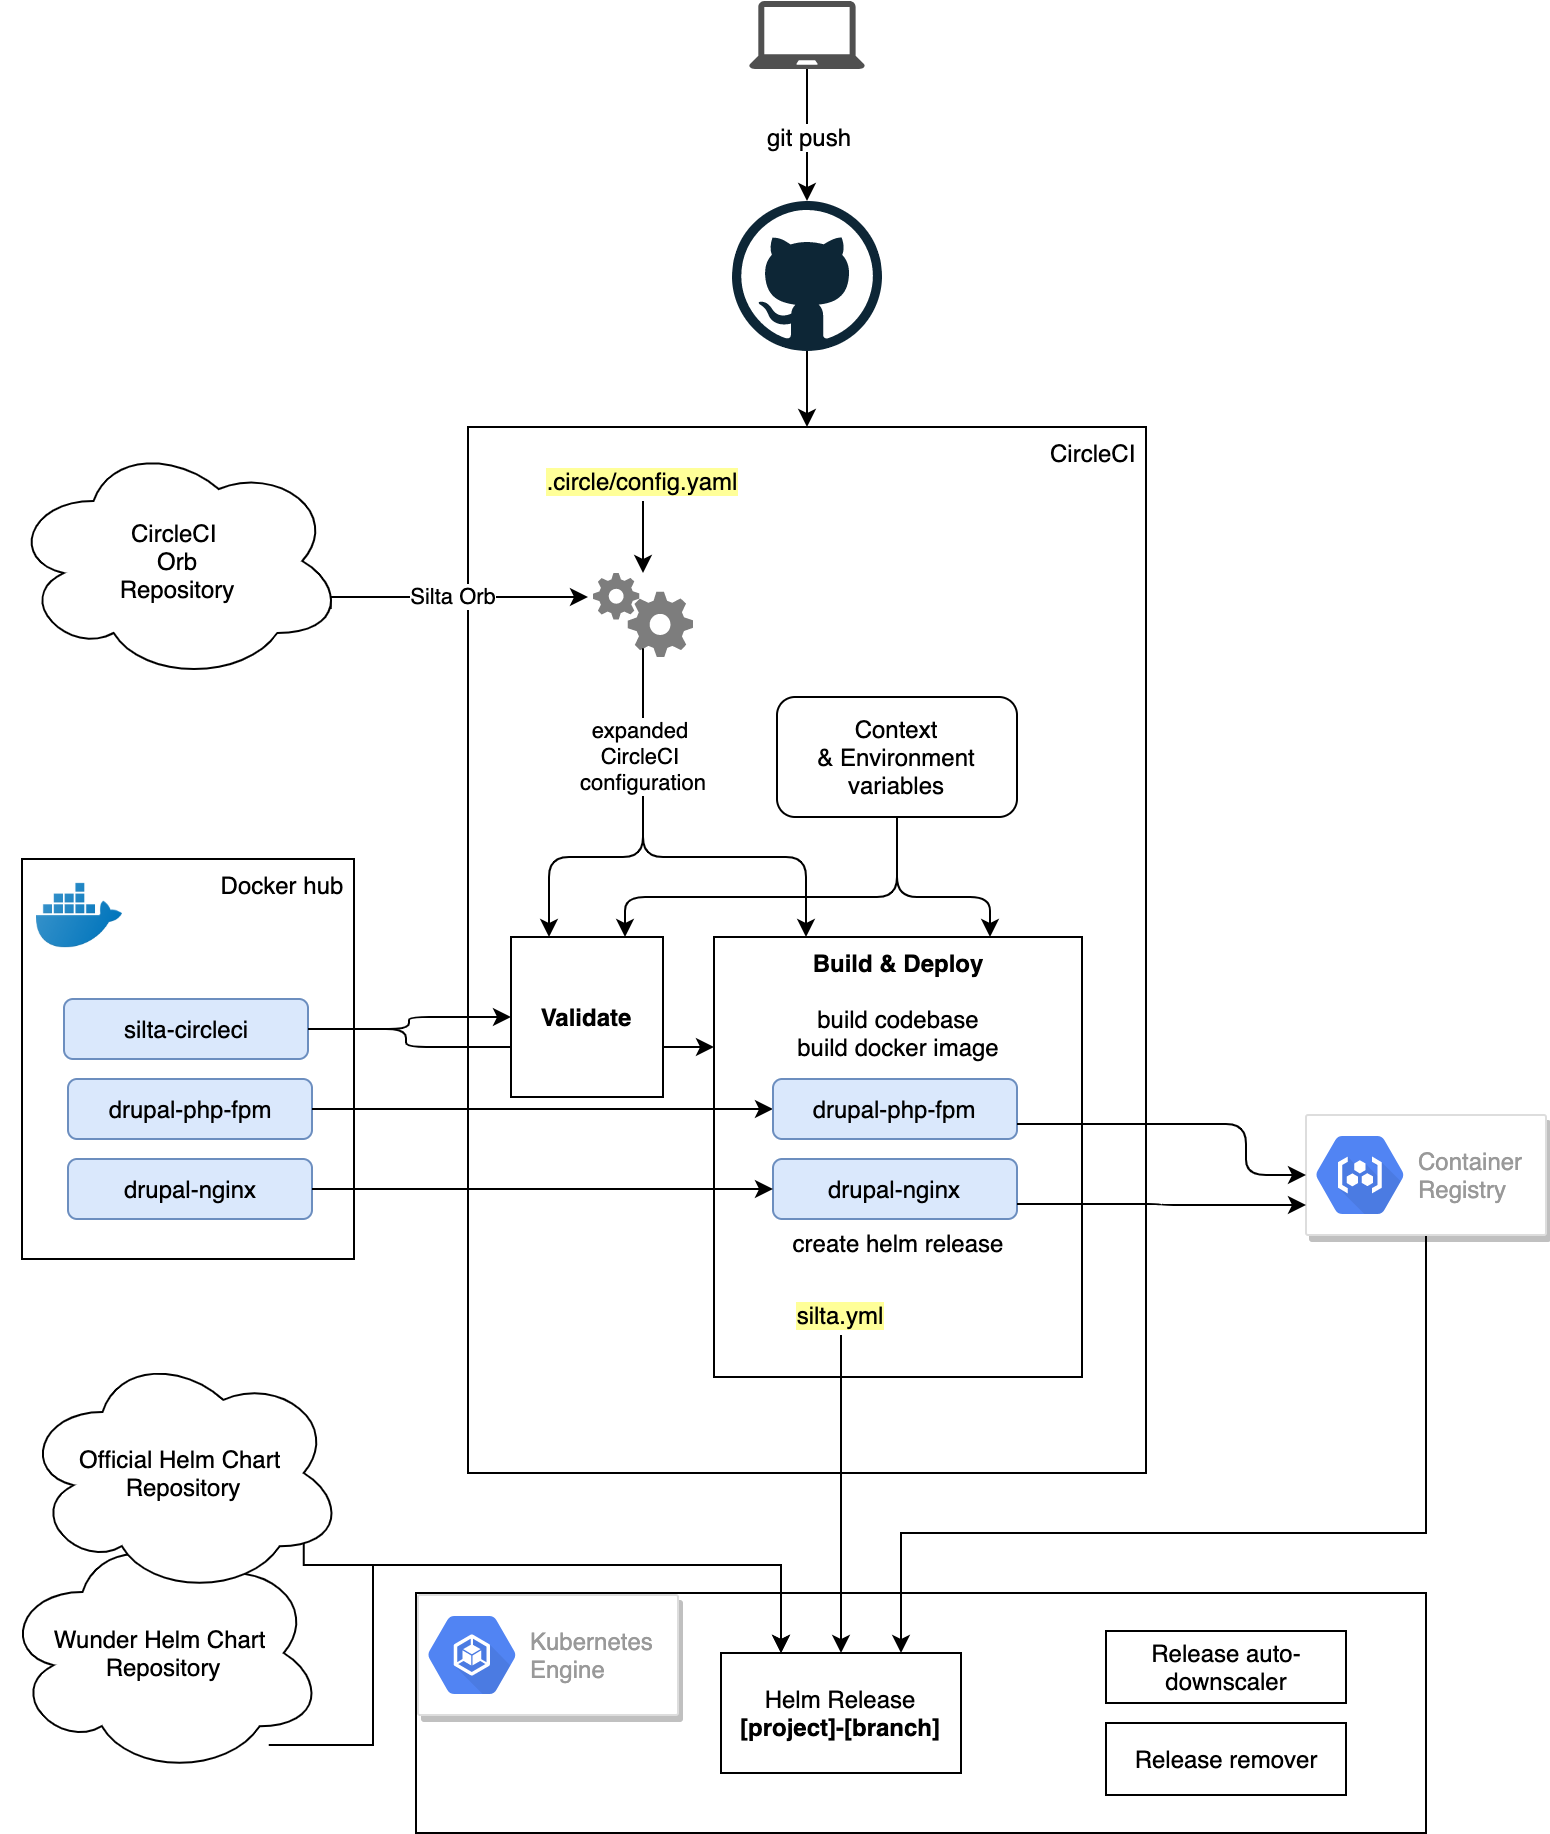

The diagram above was exported from draw.io. Its source (the exported page's mxGraphModel, read from the mxfile embedded in the PNG):
<mxGraphModel dx="946" dy="574" grid="1" gridSize="10" guides="1" tooltips="1" connect="1" arrows="1" fold="1" page="1" pageScale="1" pageWidth="827" pageHeight="1169" background="#ffffff" math="0" shadow="0">
  <root>
    <mxCell id="0" />
    <mxCell id="1" parent="0" />
    <mxCell id="EjniwdsLD-3hehGMIBhH-1060" value="" style="rounded=0;whiteSpace=wrap;html=1;align=center;" parent="1" vertex="1">
      <mxGeometry x="241.5" y="914" width="505" height="120" as="geometry" />
    </mxCell>
    <mxCell id="EjniwdsLD-3hehGMIBhH-1036" value="&lt;div style=&quot;text-align: center&quot;&gt;&lt;span&gt;Docker hub&amp;nbsp;&lt;/span&gt;&lt;/div&gt;" style="rounded=0;whiteSpace=wrap;html=1;labelPosition=center;verticalLabelPosition=middle;align=right;verticalAlign=top;horizontal=1;" parent="1" vertex="1">
      <mxGeometry x="44.5" y="547" width="166" height="200" as="geometry" />
    </mxCell>
    <mxCell id="EjniwdsLD-3hehGMIBhH-1011" value="&lt;div style=&quot;text-align: left&quot;&gt;&lt;span&gt;&amp;nbsp;CircleCI&amp;nbsp;&lt;/span&gt;&lt;/div&gt;" style="rounded=0;whiteSpace=wrap;html=1;verticalAlign=top;align=right;" parent="1" vertex="1">
      <mxGeometry x="267.5" y="331" width="339" height="523" as="geometry" />
    </mxCell>
    <mxCell id="EjniwdsLD-3hehGMIBhH-1020" style="edgeStyle=orthogonalEdgeStyle;rounded=0;orthogonalLoop=1;jettySize=auto;html=1;" parent="1" source="EjniwdsLD-3hehGMIBhH-1001" target="EjniwdsLD-3hehGMIBhH-1011" edge="1">
      <mxGeometry relative="1" as="geometry" />
    </mxCell>
    <mxCell id="EjniwdsLD-3hehGMIBhH-1001" value="" style="dashed=0;outlineConnect=0;html=1;align=center;labelPosition=center;verticalLabelPosition=bottom;verticalAlign=top;shape=mxgraph.weblogos.github" parent="1" vertex="1">
      <mxGeometry x="399.5" y="218" width="75" height="75" as="geometry" />
    </mxCell>
    <mxCell id="EjniwdsLD-3hehGMIBhH-1003" style="edgeStyle=orthogonalEdgeStyle;rounded=0;orthogonalLoop=1;jettySize=auto;html=1;" parent="1" source="EjniwdsLD-3hehGMIBhH-1002" target="EjniwdsLD-3hehGMIBhH-1001" edge="1">
      <mxGeometry relative="1" as="geometry" />
    </mxCell>
    <mxCell id="EjniwdsLD-3hehGMIBhH-1006" value="&amp;nbsp;git push&amp;nbsp;&lt;br&gt;" style="text;html=1;resizable=0;points=[];align=center;verticalAlign=middle;labelBackgroundColor=#ffffff;" parent="EjniwdsLD-3hehGMIBhH-1003" vertex="1" connectable="0">
      <mxGeometry x="0.3036" relative="1" as="geometry">
        <mxPoint y="-10" as="offset" />
      </mxGeometry>
    </mxCell>
    <mxCell id="EjniwdsLD-3hehGMIBhH-1002" value="" style="shadow=0;dashed=0;html=1;strokeColor=none;fillColor=#505050;labelPosition=center;verticalLabelPosition=bottom;verticalAlign=top;outlineConnect=0;align=center;shape=mxgraph.office.devices.laptop;" parent="1" vertex="1">
      <mxGeometry x="408" y="118" width="58" height="34" as="geometry" />
    </mxCell>
    <mxCell id="EjniwdsLD-3hehGMIBhH-1005" value="" style="shadow=0;dashed=0;html=1;strokeColor=none;labelPosition=center;verticalLabelPosition=bottom;verticalAlign=top;align=center;shape=mxgraph.mscae.general_symbols.gears;fillColor=#7D7D7D;" parent="1" vertex="1">
      <mxGeometry x="330" y="404" width="50" height="42" as="geometry" />
    </mxCell>
    <mxCell id="EjniwdsLD-3hehGMIBhH-1009" value="" style="shape=image;html=1;verticalAlign=top;verticalLabelPosition=bottom;labelBackgroundColor=#ffffff;imageAspect=0;aspect=fixed;image=https://cdn3.iconfinder.com/data/icons/social-media-2169/24/social_media_social_media_logo_docker-128.png" parent="1" vertex="1">
      <mxGeometry x="52" y="554" width="43" height="43" as="geometry" />
    </mxCell>
    <mxCell id="EjniwdsLD-3hehGMIBhH-1018" value="Silta Orb" style="edgeStyle=orthogonalEdgeStyle;rounded=0;orthogonalLoop=1;jettySize=auto;html=1;exitX=0.96;exitY=0.7;exitDx=0;exitDy=0;exitPerimeter=0;entryX=-0.05;entryY=0.286;entryDx=0;entryDy=0;entryPerimeter=0;" parent="1" source="EjniwdsLD-3hehGMIBhH-1014" target="EjniwdsLD-3hehGMIBhH-1005" edge="1">
      <mxGeometry relative="1" as="geometry">
        <Array as="points">
          <mxPoint x="198.5" y="416" />
        </Array>
      </mxGeometry>
    </mxCell>
    <mxCell id="EjniwdsLD-3hehGMIBhH-1014" value="CircleCI&amp;nbsp;&lt;br&gt;Orb&lt;br&gt;Repository&lt;br&gt;" style="ellipse;shape=cloud;whiteSpace=wrap;html=1;" parent="1" vertex="1">
      <mxGeometry x="38.5" y="338" width="167" height="120" as="geometry" />
    </mxCell>
    <mxCell id="EjniwdsLD-3hehGMIBhH-1016" style="edgeStyle=orthogonalEdgeStyle;rounded=0;orthogonalLoop=1;jettySize=auto;html=1;exitX=0.5;exitY=1;exitDx=0;exitDy=0;" parent="1" source="EjniwdsLD-3hehGMIBhH-1015" target="EjniwdsLD-3hehGMIBhH-1005" edge="1">
      <mxGeometry relative="1" as="geometry" />
    </mxCell>
    <mxCell id="EjniwdsLD-3hehGMIBhH-1015" value=".circle/config.yaml&lt;br&gt;" style="text;html=1;strokeColor=none;fillColor=none;align=center;verticalAlign=middle;whiteSpace=wrap;rounded=0;labelBackgroundColor=#FFFF99;" parent="1" vertex="1">
      <mxGeometry x="335" y="348" width="40" height="20" as="geometry" />
    </mxCell>
    <mxCell id="EjniwdsLD-3hehGMIBhH-1026" value="Context&lt;br&gt;&amp;amp; Environment variables&lt;br&gt;" style="rounded=1;whiteSpace=wrap;html=1;" parent="1" vertex="1">
      <mxGeometry x="422" y="466" width="120" height="60" as="geometry" />
    </mxCell>
    <mxCell id="EjniwdsLD-3hehGMIBhH-1028" value="&lt;div style=&quot;text-align: center&quot;&gt;&lt;b&gt;Build &amp;amp; Deploy&lt;/b&gt;&lt;/div&gt;&lt;span style=&quot;text-align: left&quot;&gt;&lt;div style=&quot;text-align: center&quot;&gt;&lt;b&gt;&lt;br&gt;&lt;/b&gt;&lt;/div&gt;&lt;/span&gt;&lt;span style=&quot;text-align: left&quot;&gt;&lt;div style=&quot;text-align: center&quot;&gt;&lt;span&gt;build codebase&lt;/span&gt;&lt;/div&gt;&lt;/span&gt;&lt;span style=&quot;text-align: left&quot;&gt;&lt;div style=&quot;text-align: center&quot;&gt;&lt;span&gt;build docker image&lt;/span&gt;&lt;/div&gt;&lt;/span&gt;&lt;span style=&quot;text-align: left&quot;&gt;&lt;div style=&quot;text-align: center&quot;&gt;&lt;br&gt;&lt;/div&gt;&lt;div style=&quot;text-align: center&quot;&gt;&lt;br&gt;&lt;/div&gt;&lt;div style=&quot;text-align: center&quot;&gt;&lt;br&gt;&lt;/div&gt;&lt;div style=&quot;text-align: center&quot;&gt;&lt;br&gt;&lt;/div&gt;&lt;div style=&quot;text-align: center&quot;&gt;&lt;br&gt;&lt;/div&gt;&lt;div style=&quot;text-align: center&quot;&gt;&lt;br&gt;&lt;/div&gt;&lt;div style=&quot;text-align: center&quot;&gt;&lt;span&gt;create helm release&lt;/span&gt;&lt;/div&gt;&lt;/span&gt;" style="rounded=0;whiteSpace=wrap;html=1;align=center;verticalAlign=top;" parent="1" vertex="1">
      <mxGeometry x="390.5" y="586" width="184" height="220" as="geometry" />
    </mxCell>
    <mxCell id="EjniwdsLD-3hehGMIBhH-1029" value="" style="edgeStyle=elbowEdgeStyle;elbow=vertical;endArrow=classic;html=1;exitX=0.5;exitY=0.9;exitDx=0;exitDy=0;exitPerimeter=0;entryX=0.25;entryY=0;entryDx=0;entryDy=0;" parent="1" source="EjniwdsLD-3hehGMIBhH-1005" target="EjniwdsLD-3hehGMIBhH-1027" edge="1">
      <mxGeometry width="50" height="50" relative="1" as="geometry">
        <mxPoint x="361.2142857142858" y="525.8571428571429" as="sourcePoint" />
        <mxPoint x="310" y="556" as="targetPoint" />
        <Array as="points">
          <mxPoint x="346.5" y="546" />
        </Array>
      </mxGeometry>
    </mxCell>
    <mxCell id="EjniwdsLD-3hehGMIBhH-1030" value="expanded &lt;br&gt;CircleCI &lt;br&gt;configuration" style="edgeStyle=elbowEdgeStyle;elbow=vertical;endArrow=classic;html=1;exitX=0.5;exitY=0.9;exitDx=0;exitDy=0;exitPerimeter=0;entryX=0.25;entryY=0;entryDx=0;entryDy=0;" parent="1" source="EjniwdsLD-3hehGMIBhH-1005" target="EjniwdsLD-3hehGMIBhH-1028" edge="1">
      <mxGeometry x="-0.5177" width="50" height="50" relative="1" as="geometry">
        <mxPoint x="361.2142857142858" y="525.8571428571429" as="sourcePoint" />
        <mxPoint x="86.5" y="786" as="targetPoint" />
        <Array as="points">
          <mxPoint x="396.5" y="546" />
        </Array>
        <mxPoint as="offset" />
      </mxGeometry>
    </mxCell>
    <mxCell id="EjniwdsLD-3hehGMIBhH-1031" value="" style="edgeStyle=elbowEdgeStyle;elbow=vertical;endArrow=classic;html=1;exitX=0.5;exitY=1;exitDx=0;exitDy=0;entryX=0.75;entryY=0;entryDx=0;entryDy=0;" parent="1" source="EjniwdsLD-3hehGMIBhH-1026" target="EjniwdsLD-3hehGMIBhH-1028" edge="1">
      <mxGeometry width="50" height="50" relative="1" as="geometry">
        <mxPoint x="371.2142857142858" y="535.8571428571429" as="sourcePoint" />
        <mxPoint x="448.3571428571429" y="585.8571428571429" as="targetPoint" />
        <Array as="points">
          <mxPoint x="506.5" y="566" />
        </Array>
      </mxGeometry>
    </mxCell>
    <mxCell id="EjniwdsLD-3hehGMIBhH-1032" value="" style="edgeStyle=elbowEdgeStyle;elbow=vertical;endArrow=classic;html=1;exitX=0.5;exitY=1;exitDx=0;exitDy=0;entryX=0.75;entryY=0;entryDx=0;entryDy=0;" parent="1" source="EjniwdsLD-3hehGMIBhH-1026" target="EjniwdsLD-3hehGMIBhH-1027" edge="1">
      <mxGeometry width="50" height="50" relative="1" as="geometry">
        <mxPoint x="492.64285714285734" y="535.8571428571429" as="sourcePoint" />
        <mxPoint x="539.7857142857144" y="585.8571428571429" as="targetPoint" />
        <Array as="points">
          <mxPoint x="416.5" y="566" />
        </Array>
      </mxGeometry>
    </mxCell>
    <mxCell id="EjniwdsLD-3hehGMIBhH-1062" style="edgeStyle=orthogonalEdgeStyle;rounded=0;orthogonalLoop=1;jettySize=auto;html=1;exitX=0.25;exitY=1;exitDx=0;exitDy=0;entryX=0.75;entryY=0;entryDx=0;entryDy=0;" parent="1" source="EjniwdsLD-3hehGMIBhH-1038" target="EjniwdsLD-3hehGMIBhH-1061" edge="1">
      <mxGeometry relative="1" as="geometry">
        <Array as="points">
          <mxPoint x="746.5" y="884" />
          <mxPoint x="484.5" y="884" />
        </Array>
      </mxGeometry>
    </mxCell>
    <mxCell id="EjniwdsLD-3hehGMIBhH-1038" value="" style="strokeColor=#dddddd;fillColor=#ffffff;shadow=1;strokeWidth=1;rounded=1;absoluteArcSize=1;arcSize=2;align=right;" parent="1" vertex="1">
      <mxGeometry x="686.5" y="675" width="120" height="60" as="geometry" />
    </mxCell>
    <mxCell id="EjniwdsLD-3hehGMIBhH-1039" value="Container&#10;Registry" style="dashed=0;connectable=0;html=1;fillColor=#5184F3;strokeColor=none;shape=mxgraph.gcp2.container_registry;part=1;labelPosition=right;verticalLabelPosition=middle;align=left;verticalAlign=middle;spacingLeft=5;fontColor=#999999;fontSize=12;" parent="EjniwdsLD-3hehGMIBhH-1038" vertex="1">
      <mxGeometry y="0.5" width="44" height="39" relative="1" as="geometry">
        <mxPoint x="5" y="-19.5" as="offset" />
      </mxGeometry>
    </mxCell>
    <mxCell id="EjniwdsLD-3hehGMIBhH-1043" value="silta-circleci" style="rounded=1;whiteSpace=wrap;html=1;align=center;fillColor=#dae8fc;strokeColor=#6c8ebf;" parent="1" vertex="1">
      <mxGeometry x="65.5" y="617" width="122" height="30" as="geometry" />
    </mxCell>
    <mxCell id="EjniwdsLD-3hehGMIBhH-1045" value="drupal-php-fpm" style="rounded=1;whiteSpace=wrap;html=1;align=center;fillColor=#dae8fc;strokeColor=#6c8ebf;" parent="1" vertex="1">
      <mxGeometry x="67.5" y="657" width="122" height="30" as="geometry" />
    </mxCell>
    <mxCell id="EjniwdsLD-3hehGMIBhH-1046" value="drupal-nginx" style="rounded=1;whiteSpace=wrap;html=1;align=center;fillColor=#dae8fc;strokeColor=#6c8ebf;" parent="1" vertex="1">
      <mxGeometry x="67.5" y="697" width="122" height="30" as="geometry" />
    </mxCell>
    <mxCell id="EjniwdsLD-3hehGMIBhH-1047" value="" style="edgeStyle=elbowEdgeStyle;elbow=horizontal;endArrow=classic;html=1;entryX=0;entryY=0.5;entryDx=0;entryDy=0;exitX=1;exitY=0.5;exitDx=0;exitDy=0;" parent="1" source="EjniwdsLD-3hehGMIBhH-1043" target="EjniwdsLD-3hehGMIBhH-1027" edge="1">
      <mxGeometry width="50" height="50" relative="1" as="geometry">
        <mxPoint x="186.5" y="615" as="sourcePoint" />
        <mxPoint x="676.5" y="544" as="targetPoint" />
      </mxGeometry>
    </mxCell>
    <mxCell id="EjniwdsLD-3hehGMIBhH-1048" value="" style="edgeStyle=elbowEdgeStyle;elbow=horizontal;endArrow=classic;html=1;entryX=0;entryY=0.5;entryDx=0;entryDy=0;exitX=1;exitY=0.5;exitDx=0;exitDy=0;" parent="1" source="EjniwdsLD-3hehGMIBhH-1045" target="EjniwdsLD-3hehGMIBhH-1049" edge="1">
      <mxGeometry width="50" height="50" relative="1" as="geometry">
        <mxPoint x="206.5" y="655" as="sourcePoint" />
        <mxPoint x="526.5" y="684" as="targetPoint" />
        <Array as="points">
          <mxPoint x="246.5" y="684" />
        </Array>
      </mxGeometry>
    </mxCell>
    <mxCell id="EjniwdsLD-3hehGMIBhH-1049" value="drupal-php-fpm" style="rounded=1;whiteSpace=wrap;html=1;align=center;fillColor=#dae8fc;strokeColor=#6c8ebf;" parent="1" vertex="1">
      <mxGeometry x="420" y="657" width="122" height="30" as="geometry" />
    </mxCell>
    <mxCell id="EjniwdsLD-3hehGMIBhH-1050" value="drupal-nginx" style="rounded=1;whiteSpace=wrap;html=1;align=center;fillColor=#dae8fc;strokeColor=#6c8ebf;" parent="1" vertex="1">
      <mxGeometry x="420" y="697" width="122" height="30" as="geometry" />
    </mxCell>
    <mxCell id="EjniwdsLD-3hehGMIBhH-1051" value="" style="edgeStyle=elbowEdgeStyle;elbow=horizontal;endArrow=classic;html=1;entryX=0;entryY=0.5;entryDx=0;entryDy=0;exitX=1;exitY=0.5;exitDx=0;exitDy=0;" parent="1" source="EjniwdsLD-3hehGMIBhH-1046" target="EjniwdsLD-3hehGMIBhH-1050" edge="1">
      <mxGeometry width="50" height="50" relative="1" as="geometry">
        <mxPoint x="236.5" y="695" as="sourcePoint" />
        <mxPoint x="542.5" y="724" as="targetPoint" />
        <Array as="points">
          <mxPoint x="236.5" y="724" />
        </Array>
      </mxGeometry>
    </mxCell>
    <mxCell id="EjniwdsLD-3hehGMIBhH-1052" value="" style="edgeStyle=elbowEdgeStyle;elbow=horizontal;endArrow=classic;html=1;entryX=0;entryY=0.5;entryDx=0;entryDy=0;exitX=1;exitY=0.75;exitDx=0;exitDy=0;" parent="1" source="EjniwdsLD-3hehGMIBhH-1049" target="EjniwdsLD-3hehGMIBhH-1038" edge="1">
      <mxGeometry width="50" height="50" relative="1" as="geometry">
        <mxPoint x="542.5" y="714" as="sourcePoint" />
        <mxPoint x="552.6428571428573" y="748.1428571428573" as="targetPoint" />
        <Array as="points">
          <mxPoint x="656.5" y="730" />
          <mxPoint x="656.5" y="784" />
        </Array>
      </mxGeometry>
    </mxCell>
    <mxCell id="EjniwdsLD-3hehGMIBhH-1053" value="" style="edgeStyle=elbowEdgeStyle;elbow=horizontal;endArrow=classic;html=1;exitX=1;exitY=0.75;exitDx=0;exitDy=0;entryX=0;entryY=0.75;entryDx=0;entryDy=0;" parent="1" source="EjniwdsLD-3hehGMIBhH-1050" target="EjniwdsLD-3hehGMIBhH-1038" edge="1">
      <mxGeometry width="50" height="50" relative="1" as="geometry">
        <mxPoint x="552.5" y="724" as="sourcePoint" />
        <mxPoint x="716.5" y="864" as="targetPoint" />
        <Array as="points" />
      </mxGeometry>
    </mxCell>
    <mxCell id="EjniwdsLD-3hehGMIBhH-1054" value="" style="strokeColor=#dddddd;fillColor=#ffffff;shadow=1;strokeWidth=1;rounded=1;absoluteArcSize=1;arcSize=2;align=left;" parent="1" vertex="1">
      <mxGeometry x="242.5" y="915" width="130" height="60" as="geometry" />
    </mxCell>
    <mxCell id="EjniwdsLD-3hehGMIBhH-1055" value="Kubernetes&#10;Engine" style="dashed=0;connectable=0;html=1;fillColor=#5184F3;strokeColor=none;shape=mxgraph.gcp2.container_engine;part=1;labelPosition=right;verticalLabelPosition=middle;align=left;verticalAlign=middle;spacingLeft=5;fontColor=#999999;fontSize=12;" parent="EjniwdsLD-3hehGMIBhH-1054" vertex="1">
      <mxGeometry y="0.5" width="44" height="39" relative="1" as="geometry">
        <mxPoint x="5" y="-19.5" as="offset" />
      </mxGeometry>
    </mxCell>
    <mxCell id="EjniwdsLD-3hehGMIBhH-1056" value="&lt;div style=&quot;text-align: center&quot;&gt;&lt;span&gt;Release auto-downscaler&lt;/span&gt;&lt;/div&gt;" style="rounded=0;whiteSpace=wrap;html=1;align=center;" parent="1" vertex="1">
      <mxGeometry x="586.5" y="933" width="120" height="36" as="geometry" />
    </mxCell>
    <mxCell id="EjniwdsLD-3hehGMIBhH-1069" style="edgeStyle=orthogonalEdgeStyle;rounded=0;orthogonalLoop=1;jettySize=auto;html=1;entryX=0.25;entryY=0;entryDx=0;entryDy=0;" parent="1" source="EjniwdsLD-3hehGMIBhH-1057" target="EjniwdsLD-3hehGMIBhH-1061" edge="1">
      <mxGeometry relative="1" as="geometry">
        <Array as="points">
          <mxPoint x="220" y="990" />
          <mxPoint x="220" y="900" />
          <mxPoint x="424" y="900" />
        </Array>
      </mxGeometry>
    </mxCell>
    <mxCell id="EjniwdsLD-3hehGMIBhH-1057" value="Wunder Helm Chart&amp;nbsp; Repository" style="ellipse;shape=cloud;whiteSpace=wrap;html=1;align=center;" parent="1" vertex="1">
      <mxGeometry x="34.5" y="883" width="161" height="122" as="geometry" />
    </mxCell>
    <mxCell id="EjniwdsLD-3hehGMIBhH-1063" style="edgeStyle=orthogonalEdgeStyle;rounded=0;orthogonalLoop=1;jettySize=auto;html=1;exitX=0.875;exitY=0.5;exitDx=0;exitDy=0;exitPerimeter=0;entryX=0.25;entryY=0;entryDx=0;entryDy=0;" parent="1" source="EjniwdsLD-3hehGMIBhH-1058" target="EjniwdsLD-3hehGMIBhH-1061" edge="1">
      <mxGeometry relative="1" as="geometry">
        <Array as="points">
          <mxPoint x="186" y="900" />
          <mxPoint x="424" y="900" />
        </Array>
      </mxGeometry>
    </mxCell>
    <mxCell id="EjniwdsLD-3hehGMIBhH-1058" value="Official Helm Chart&amp;nbsp; Repository" style="ellipse;shape=cloud;whiteSpace=wrap;html=1;align=center;" parent="1" vertex="1">
      <mxGeometry x="44.5" y="793" width="161" height="122" as="geometry" />
    </mxCell>
    <mxCell id="EjniwdsLD-3hehGMIBhH-1061" value="Helm Release&lt;br&gt;&lt;b&gt;[project]-[branch]&lt;/b&gt;&lt;br&gt;" style="rounded=0;whiteSpace=wrap;html=1;align=center;" parent="1" vertex="1">
      <mxGeometry x="394" y="944" width="120" height="60" as="geometry" />
    </mxCell>
    <mxCell id="EjniwdsLD-3hehGMIBhH-1065" style="edgeStyle=orthogonalEdgeStyle;rounded=0;orthogonalLoop=1;jettySize=auto;html=1;exitX=0.5;exitY=1;exitDx=0;exitDy=0;entryX=0.5;entryY=0;entryDx=0;entryDy=0;" parent="1" source="EjniwdsLD-3hehGMIBhH-1066" target="EjniwdsLD-3hehGMIBhH-1061" edge="1">
      <mxGeometry relative="1" as="geometry">
        <mxPoint x="454.07142857142867" y="796.7142857142858" as="sourcePoint" />
      </mxGeometry>
    </mxCell>
    <mxCell id="EjniwdsLD-3hehGMIBhH-1066" value="silta.yml&lt;br&gt;" style="text;html=1;strokeColor=none;fillColor=none;align=center;verticalAlign=middle;whiteSpace=wrap;rounded=0;labelBackgroundColor=#FFFF99;" parent="1" vertex="1">
      <mxGeometry x="434" y="765" width="40" height="20" as="geometry" />
    </mxCell>
    <mxCell id="EjniwdsLD-3hehGMIBhH-1068" value="" style="edgeStyle=elbowEdgeStyle;elbow=horizontal;endArrow=classic;html=1;entryX=0;entryY=0.25;entryDx=0;entryDy=0;exitX=1;exitY=0.5;exitDx=0;exitDy=0;" parent="1" source="EjniwdsLD-3hehGMIBhH-1043" target="EjniwdsLD-3hehGMIBhH-1028" edge="1">
      <mxGeometry width="50" height="50" relative="1" as="geometry">
        <mxPoint x="198.5" y="642" as="sourcePoint" />
        <mxPoint x="298.5" y="636" as="targetPoint" />
        <Array as="points">
          <mxPoint x="236.5" y="642" />
        </Array>
      </mxGeometry>
    </mxCell>
    <mxCell id="EjniwdsLD-3hehGMIBhH-1027" value="&lt;b&gt;Validate&lt;br&gt;&lt;/b&gt;" style="rounded=0;whiteSpace=wrap;html=1;" parent="1" vertex="1">
      <mxGeometry x="289" y="586" width="76" height="80" as="geometry" />
    </mxCell>
    <mxCell id="mAQRKhOb1Br8xTRLCH-K-821" value="&lt;div style=&quot;text-align: center&quot;&gt;&lt;span&gt;Release remover&lt;/span&gt;&lt;/div&gt;" style="rounded=0;whiteSpace=wrap;html=1;align=center;" vertex="1" parent="1">
      <mxGeometry x="586.5" y="979" width="120" height="36" as="geometry" />
    </mxCell>
  </root>
</mxGraphModel>